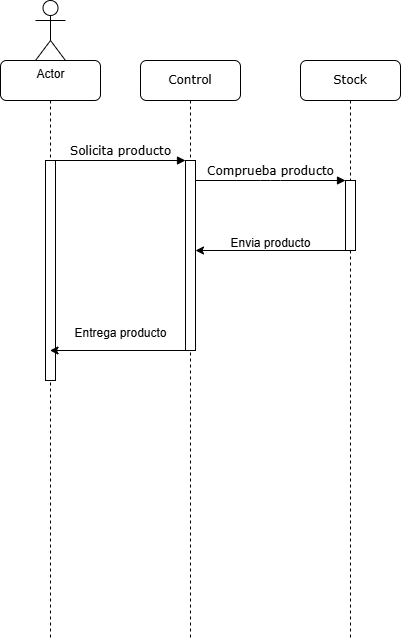

The diagram above was exported from draw.io. Its source (the exported page's mxGraphModel, read from the mxfile embedded in the PNG):
<mxGraphModel dx="1674" dy="818" grid="1" gridSize="10" guides="1" tooltips="1" connect="1" arrows="1" fold="1" page="1" pageScale="1" pageWidth="1100" pageHeight="850" background="none" math="0" shadow="0">
  <root>
    <mxCell id="0" />
    <mxCell id="1" parent="0" />
    <mxCell id="7baba1c4bc27f4b0-2" value="Control" style="shape=umlLifeline;perimeter=lifelinePerimeter;whiteSpace=wrap;html=1;container=1;collapsible=0;recursiveResize=0;outlineConnect=0;rounded=1;shadow=0;comic=0;labelBackgroundColor=none;strokeWidth=1;fontFamily=Verdana;fontSize=12;align=center;" parent="1" vertex="1">
      <mxGeometry x="240" y="80" width="100" height="580" as="geometry" />
    </mxCell>
    <mxCell id="7baba1c4bc27f4b0-10" value="" style="html=1;points=[];perimeter=orthogonalPerimeter;rounded=0;shadow=0;comic=0;labelBackgroundColor=none;strokeWidth=1;fontFamily=Verdana;fontSize=12;align=center;" parent="7baba1c4bc27f4b0-2" vertex="1">
      <mxGeometry x="45" y="100" width="10" height="190" as="geometry" />
    </mxCell>
    <mxCell id="7baba1c4bc27f4b0-3" value="Stock" style="shape=umlLifeline;perimeter=lifelinePerimeter;whiteSpace=wrap;html=1;container=1;collapsible=0;recursiveResize=0;outlineConnect=0;rounded=1;shadow=0;comic=0;labelBackgroundColor=none;strokeWidth=1;fontFamily=Verdana;fontSize=12;align=center;" parent="1" vertex="1">
      <mxGeometry x="400" y="80" width="100" height="580" as="geometry" />
    </mxCell>
    <mxCell id="7baba1c4bc27f4b0-13" value="" style="html=1;points=[];perimeter=orthogonalPerimeter;rounded=0;shadow=0;comic=0;labelBackgroundColor=none;strokeWidth=1;fontFamily=Verdana;fontSize=12;align=center;" parent="7baba1c4bc27f4b0-3" vertex="1">
      <mxGeometry x="45" y="120" width="10" height="70" as="geometry" />
    </mxCell>
    <mxCell id="lHVvF2PqNmrto-ZT7U7G-1" value="" style="endArrow=classic;html=1;rounded=0;" edge="1" parent="7baba1c4bc27f4b0-3">
      <mxGeometry width="50" height="50" relative="1" as="geometry">
        <mxPoint x="55" y="190" as="sourcePoint" />
        <mxPoint x="-105" y="190" as="targetPoint" />
      </mxGeometry>
    </mxCell>
    <mxCell id="7baba1c4bc27f4b0-8" value="" style="shape=umlLifeline;perimeter=lifelinePerimeter;whiteSpace=wrap;html=1;container=1;collapsible=0;recursiveResize=0;outlineConnect=0;rounded=1;shadow=0;comic=0;labelBackgroundColor=none;strokeWidth=1;fontFamily=Verdana;fontSize=12;align=center;" parent="1" vertex="1">
      <mxGeometry x="100" y="80" width="100" height="580" as="geometry" />
    </mxCell>
    <mxCell id="7baba1c4bc27f4b0-9" value="" style="html=1;points=[];perimeter=orthogonalPerimeter;rounded=0;shadow=0;comic=0;labelBackgroundColor=none;strokeWidth=1;fontFamily=Verdana;fontSize=12;align=center;" parent="7baba1c4bc27f4b0-8" vertex="1">
      <mxGeometry x="45" y="100" width="10" height="220" as="geometry" />
    </mxCell>
    <mxCell id="7baba1c4bc27f4b0-11" value="Solicita producto" style="html=1;verticalAlign=bottom;endArrow=block;entryX=0;entryY=0;labelBackgroundColor=none;fontFamily=Verdana;fontSize=12;edgeStyle=elbowEdgeStyle;elbow=vertical;" parent="1" source="7baba1c4bc27f4b0-9" target="7baba1c4bc27f4b0-10" edge="1">
      <mxGeometry relative="1" as="geometry">
        <mxPoint x="220" y="190" as="sourcePoint" />
      </mxGeometry>
    </mxCell>
    <mxCell id="7baba1c4bc27f4b0-14" value="Comprueba producto" style="html=1;verticalAlign=bottom;endArrow=block;entryX=0;entryY=0;labelBackgroundColor=none;fontFamily=Verdana;fontSize=12;edgeStyle=elbowEdgeStyle;elbow=vertical;" parent="1" source="7baba1c4bc27f4b0-10" target="7baba1c4bc27f4b0-13" edge="1">
      <mxGeometry relative="1" as="geometry">
        <mxPoint x="370" y="200" as="sourcePoint" />
      </mxGeometry>
    </mxCell>
    <mxCell id="lHVvF2PqNmrto-ZT7U7G-2" value="Envia producto" style="text;html=1;align=center;verticalAlign=middle;resizable=0;points=[];autosize=1;strokeColor=none;fillColor=none;" vertex="1" parent="1">
      <mxGeometry x="320" y="248" width="100" height="30" as="geometry" />
    </mxCell>
    <mxCell id="lHVvF2PqNmrto-ZT7U7G-5" value="" style="endArrow=classic;html=1;rounded=0;" edge="1" parent="1" source="7baba1c4bc27f4b0-2" target="7baba1c4bc27f4b0-8">
      <mxGeometry width="50" height="50" relative="1" as="geometry">
        <mxPoint x="200" y="450" as="sourcePoint" />
        <mxPoint x="250" y="400" as="targetPoint" />
      </mxGeometry>
    </mxCell>
    <mxCell id="lHVvF2PqNmrto-ZT7U7G-6" value="Entrega producto" style="text;html=1;align=center;verticalAlign=middle;resizable=0;points=[];autosize=1;strokeColor=none;fillColor=none;" vertex="1" parent="1">
      <mxGeometry x="160" y="338" width="120" height="30" as="geometry" />
    </mxCell>
    <mxCell id="lHVvF2PqNmrto-ZT7U7G-7" value="Actor" style="shape=umlActor;verticalLabelPosition=bottom;verticalAlign=top;html=1;outlineConnect=0;" vertex="1" parent="1">
      <mxGeometry x="135" y="20" width="30" height="60" as="geometry" />
    </mxCell>
  </root>
</mxGraphModel>